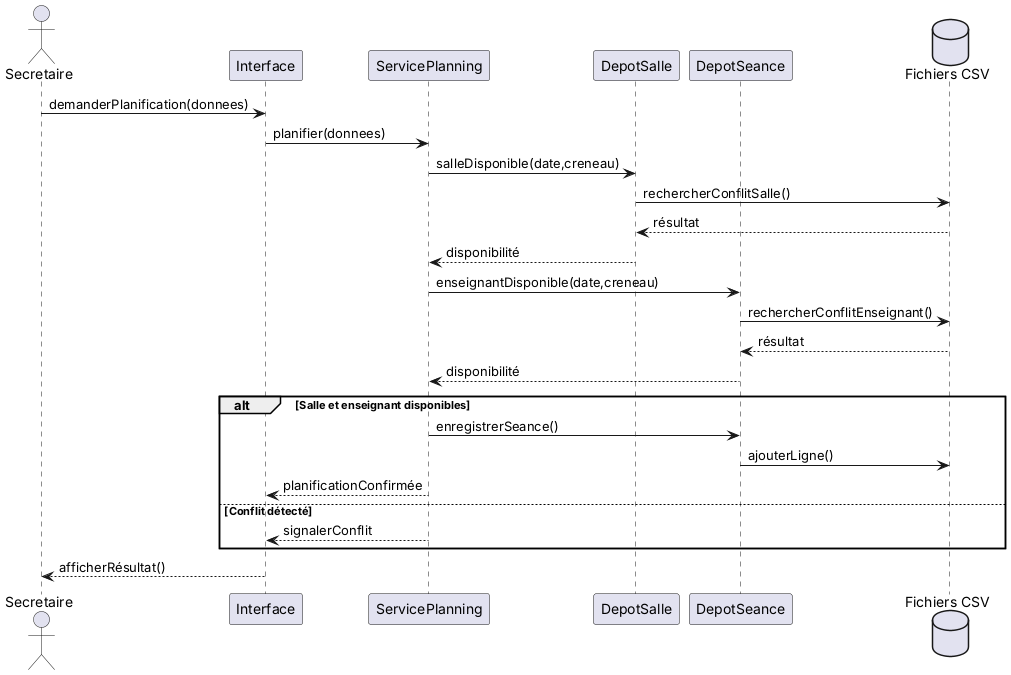

The diagram above was rendered by PlantUML. Its source (embedded in the PNG):
@startuml
actor Secretaire
participant Interface
participant ServicePlanning
participant DepotSalle
participant DepotSeance
database "Fichiers CSV" as CSV
Secretaire -> Interface : demanderPlanification(donnees)
Interface -> ServicePlanning : planifier(donnees)
ServicePlanning -> DepotSalle : salleDisponible(date,creneau)
DepotSalle -> CSV : rechercherConflitSalle()
CSV --> DepotSalle : résultat
DepotSalle --> ServicePlanning : disponibilité
ServicePlanning -> DepotSeance : enseignantDisponible(date,creneau)
DepotSeance -> CSV : rechercherConflitEnseignant()
CSV --> DepotSeance : résultat
DepotSeance --> ServicePlanning : disponibilité
alt Salle et enseignant disponibles
 ServicePlanning -> DepotSeance : enregistrerSeance()
 DepotSeance -> CSV : ajouterLigne()
 ServicePlanning --> Interface : planificationConfirmée
else Conflit détecté
 ServicePlanning --> Interface : signalerConflit
end
Interface --> Secretaire : afficherRésultat()
@enduml